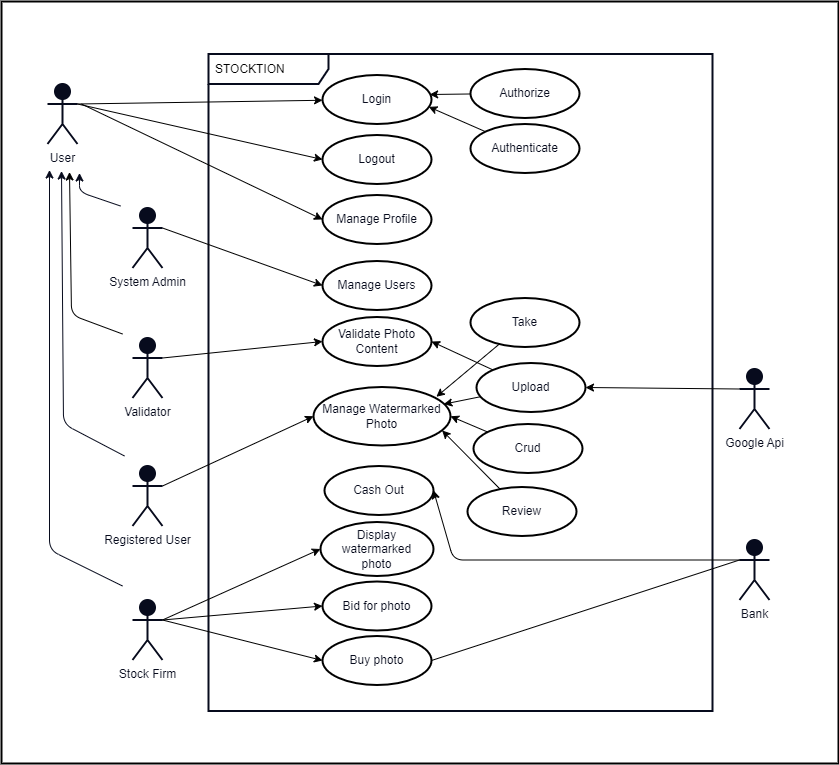

The diagram above was exported from draw.io. Its source (the exported page's mxGraphModel, read from the mxfile embedded in the PNG):
<mxGraphModel dx="1643" dy="1014" grid="0" gridSize="10" guides="1" tooltips="1" connect="1" arrows="1" fold="1" page="1" pageScale="1" pageWidth="850" pageHeight="1100" background="#FFFFFF" math="0" shadow="0">
  <root>
    <mxCell id="0" />
    <mxCell id="1" parent="0" />
    <mxCell id="65" value="STOCKTION" style="shape=umlFrame;whiteSpace=wrap;html=1;width=120;height=30;boundedLbl=1;verticalAlign=middle;align=left;spacingLeft=5;strokeWidth=2;swimlaneFillColor=none;perimeterSpacing=1;strokeColor=#070B1D;" vertex="1" parent="1">
      <mxGeometry x="213" y="270.5" width="504" height="657" as="geometry" />
    </mxCell>
    <mxCell id="11" style="edgeStyle=none;html=1;strokeColor=#070B1D;fontColor=#070B1D;" edge="1" parent="1">
      <mxGeometry relative="1" as="geometry">
        <mxPoint x="125" y="422.5" as="sourcePoint" />
        <mxPoint x="84" y="389.5" as="targetPoint" />
        <Array as="points">
          <mxPoint x="84" y="408.5" />
        </Array>
      </mxGeometry>
    </mxCell>
    <mxCell id="68" style="edgeStyle=none;rounded=1;html=1;exitX=1;exitY=0.3333333333333333;exitDx=0;exitDy=0;exitPerimeter=0;entryX=0;entryY=0.5;entryDx=0;entryDy=0;strokeColor=#000000;fontColor=#070B1D;" edge="1" parent="1" source="3" target="50">
      <mxGeometry relative="1" as="geometry" />
    </mxCell>
    <mxCell id="3" value="&lt;font color=&quot;#070b1d&quot;&gt;Registered User&lt;br&gt;&lt;/font&gt;" style="shape=umlActor;verticalLabelPosition=bottom;verticalAlign=top;html=1;strokeColor=#070B1D;strokeWidth=2;fillColor=#070B1D;gradientColor=none;" vertex="1" parent="1">
      <mxGeometry x="137" y="682.5" width="30" height="60" as="geometry" />
    </mxCell>
    <mxCell id="57" style="edgeStyle=none;rounded=1;html=1;entryX=0;entryY=0.5;entryDx=0;entryDy=0;strokeColor=#000000;fontColor=#070B1D;" edge="1" parent="1" target="20">
      <mxGeometry relative="1" as="geometry">
        <mxPoint x="86" y="320.5" as="sourcePoint" />
      </mxGeometry>
    </mxCell>
    <mxCell id="66" style="edgeStyle=none;rounded=1;html=1;strokeColor=#000000;fontColor=#070B1D;exitX=1;exitY=0.3333333333333333;exitDx=0;exitDy=0;exitPerimeter=0;" edge="1" parent="1" source="4" target="28">
      <mxGeometry relative="1" as="geometry" />
    </mxCell>
    <mxCell id="67" style="edgeStyle=none;rounded=1;html=1;exitX=1;exitY=0.3333333333333333;exitDx=0;exitDy=0;exitPerimeter=0;entryX=0;entryY=0.5;entryDx=0;entryDy=0;strokeColor=#000000;fontColor=#070B1D;" edge="1" parent="1" source="4" target="29">
      <mxGeometry relative="1" as="geometry" />
    </mxCell>
    <mxCell id="4" value="&lt;font color=&quot;#070b1d&quot;&gt;User&lt;br&gt;&lt;/font&gt;" style="shape=umlActor;verticalLabelPosition=bottom;verticalAlign=top;html=1;strokeColor=#070B1D;strokeWidth=2;fillColor=#070B1D;gradientColor=none;" vertex="1" parent="1">
      <mxGeometry x="52" y="300.5" width="30" height="60" as="geometry" />
    </mxCell>
    <mxCell id="16" value="Manage Users" style="ellipse;whiteSpace=wrap;html=1;strokeColor=#000000;strokeWidth=2;fontColor=#070B1D;fillColor=none;gradientColor=none;" vertex="1" parent="1">
      <mxGeometry x="327" y="477.5" width="109" height="49" as="geometry" />
    </mxCell>
    <mxCell id="20" value="Manage Profile" style="ellipse;whiteSpace=wrap;html=1;strokeColor=#000000;strokeWidth=2;fontColor=#070B1D;fillColor=none;gradientColor=none;" vertex="1" parent="1">
      <mxGeometry x="327" y="411.5" width="109" height="49" as="geometry" />
    </mxCell>
    <mxCell id="21" value="Cash Out" style="ellipse;whiteSpace=wrap;html=1;strokeColor=#000000;strokeWidth=2;fontColor=#070B1D;fillColor=none;gradientColor=none;" vertex="1" parent="1">
      <mxGeometry x="329" y="682.5" width="109" height="49" as="geometry" />
    </mxCell>
    <mxCell id="61" style="edgeStyle=none;rounded=1;html=1;strokeColor=#000000;fontColor=#070B1D;entryX=0.897;entryY=0.167;entryDx=0;entryDy=0;entryPerimeter=0;" edge="1" parent="1" source="23" target="50">
      <mxGeometry relative="1" as="geometry" />
    </mxCell>
    <mxCell id="23" value="Take" style="ellipse;whiteSpace=wrap;html=1;strokeColor=#000000;strokeWidth=2;fontColor=#070B1D;fillColor=none;gradientColor=none;" vertex="1" parent="1">
      <mxGeometry x="475" y="514.5" width="109" height="49" as="geometry" />
    </mxCell>
    <mxCell id="62" style="edgeStyle=none;rounded=1;html=1;entryX=0.951;entryY=0.293;entryDx=0;entryDy=0;entryPerimeter=0;strokeColor=#000000;fontColor=#070B1D;" edge="1" parent="1" source="24" target="50">
      <mxGeometry relative="1" as="geometry" />
    </mxCell>
    <mxCell id="72" style="edgeStyle=none;rounded=1;html=1;entryX=1;entryY=0.5;entryDx=0;entryDy=0;strokeColor=#000000;fontColor=#070B1D;" edge="1" parent="1" source="24" target="69">
      <mxGeometry relative="1" as="geometry" />
    </mxCell>
    <mxCell id="24" value="Upload" style="ellipse;whiteSpace=wrap;html=1;strokeColor=#000000;strokeWidth=2;fontColor=#070B1D;fillColor=none;gradientColor=none;" vertex="1" parent="1">
      <mxGeometry x="481" y="579.5" width="109" height="49" as="geometry" />
    </mxCell>
    <mxCell id="28" value="Login" style="ellipse;whiteSpace=wrap;html=1;strokeColor=#000000;strokeWidth=2;fontColor=#070B1D;fillColor=none;gradientColor=none;" vertex="1" parent="1">
      <mxGeometry x="327" y="291.5" width="109" height="49" as="geometry" />
    </mxCell>
    <mxCell id="29" value="Logout" style="ellipse;whiteSpace=wrap;html=1;strokeColor=#000000;strokeWidth=2;fontColor=#070B1D;fillColor=none;gradientColor=none;" vertex="1" parent="1">
      <mxGeometry x="327" y="351.5" width="109" height="49" as="geometry" />
    </mxCell>
    <mxCell id="31" value="Bid for photo" style="ellipse;whiteSpace=wrap;html=1;strokeColor=#000000;strokeWidth=2;fontColor=#070B1D;fillColor=none;gradientColor=none;" vertex="1" parent="1">
      <mxGeometry x="327" y="798" width="109" height="49" as="geometry" />
    </mxCell>
    <mxCell id="84" style="edgeStyle=none;rounded=1;html=1;exitX=0;exitY=0.3333333333333333;exitDx=0;exitDy=0;exitPerimeter=0;entryX=1;entryY=0.5;entryDx=0;entryDy=0;strokeColor=#000000;fontColor=#070B1D;" edge="1" parent="1" source="33" target="21">
      <mxGeometry relative="1" as="geometry">
        <Array as="points">
          <mxPoint x="458" y="776.5" />
        </Array>
      </mxGeometry>
    </mxCell>
    <mxCell id="33" value="&lt;font color=&quot;#070b1d&quot;&gt;Bank&lt;br&gt;&lt;/font&gt;" style="shape=umlActor;verticalLabelPosition=bottom;verticalAlign=top;html=1;strokeColor=#070B1D;strokeWidth=2;fillColor=#070B1D;gradientColor=none;" vertex="1" parent="1">
      <mxGeometry x="744" y="756.5" width="30" height="60" as="geometry" />
    </mxCell>
    <mxCell id="88" style="edgeStyle=none;rounded=1;html=1;exitX=0;exitY=0.3333333333333333;exitDx=0;exitDy=0;exitPerimeter=0;entryX=1;entryY=0.5;entryDx=0;entryDy=0;strokeColor=#000000;fontColor=#070B1D;" edge="1" parent="1" source="34" target="24">
      <mxGeometry relative="1" as="geometry" />
    </mxCell>
    <mxCell id="34" value="&lt;font color=&quot;#070b1d&quot;&gt;Google Api&lt;br&gt;&lt;/font&gt;" style="shape=umlActor;verticalLabelPosition=bottom;verticalAlign=top;html=1;strokeColor=#070B1D;strokeWidth=2;fillColor=#070B1D;gradientColor=none;" vertex="1" parent="1">
      <mxGeometry x="744" y="585.5" width="30" height="60" as="geometry" />
    </mxCell>
    <mxCell id="78" style="edgeStyle=none;rounded=1;html=1;exitX=1;exitY=0.3333333333333333;exitDx=0;exitDy=0;exitPerimeter=0;entryX=0;entryY=0.5;entryDx=0;entryDy=0;strokeColor=#000000;fontColor=#070B1D;" edge="1" parent="1" source="35" target="31">
      <mxGeometry relative="1" as="geometry" />
    </mxCell>
    <mxCell id="79" style="edgeStyle=none;rounded=1;html=1;exitX=1;exitY=0.3333333333333333;exitDx=0;exitDy=0;exitPerimeter=0;entryX=0;entryY=0.5;entryDx=0;entryDy=0;strokeColor=#000000;fontColor=#070B1D;" edge="1" parent="1" source="35" target="43">
      <mxGeometry relative="1" as="geometry" />
    </mxCell>
    <mxCell id="80" style="edgeStyle=none;rounded=1;html=1;exitX=1;exitY=0.3333333333333333;exitDx=0;exitDy=0;exitPerimeter=0;entryX=0;entryY=0.5;entryDx=0;entryDy=0;strokeColor=#000000;fontColor=#070B1D;" edge="1" parent="1" source="35" target="44">
      <mxGeometry relative="1" as="geometry" />
    </mxCell>
    <mxCell id="35" value="&lt;font color=&quot;#070b1d&quot;&gt;Stock Firm&lt;br&gt;&lt;/font&gt;" style="shape=umlActor;verticalLabelPosition=bottom;verticalAlign=top;html=1;strokeColor=#070B1D;strokeWidth=2;fillColor=#070B1D;gradientColor=none;" vertex="1" parent="1">
      <mxGeometry x="137" y="816.5" width="30" height="60" as="geometry" />
    </mxCell>
    <mxCell id="58" style="edgeStyle=none;rounded=1;html=1;exitX=1;exitY=0.3333333333333333;exitDx=0;exitDy=0;exitPerimeter=0;entryX=0;entryY=0.5;entryDx=0;entryDy=0;strokeColor=#000000;fontColor=#070B1D;" edge="1" parent="1" source="38" target="16">
      <mxGeometry relative="1" as="geometry" />
    </mxCell>
    <mxCell id="38" value="&lt;font color=&quot;#070b1d&quot;&gt;System Admin&lt;br&gt;&lt;/font&gt;" style="shape=umlActor;verticalLabelPosition=bottom;verticalAlign=top;html=1;strokeColor=#070B1D;strokeWidth=2;fillColor=#070B1D;gradientColor=none;" vertex="1" parent="1">
      <mxGeometry x="137" y="424.5" width="30" height="60" as="geometry" />
    </mxCell>
    <mxCell id="39" style="edgeStyle=none;html=1;strokeColor=#070B1D;fontColor=#070B1D;" edge="1" parent="1">
      <mxGeometry relative="1" as="geometry">
        <mxPoint x="129" y="672.5" as="sourcePoint" />
        <mxPoint x="66" y="387.5" as="targetPoint" />
        <Array as="points">
          <mxPoint x="68" y="640.5" />
        </Array>
      </mxGeometry>
    </mxCell>
    <mxCell id="40" style="edgeStyle=none;html=1;strokeColor=#070B1D;fontColor=#070B1D;" edge="1" parent="1">
      <mxGeometry relative="1" as="geometry">
        <mxPoint x="127" y="802.5" as="sourcePoint" />
        <mxPoint x="54" y="386.5" as="targetPoint" />
        <Array as="points">
          <mxPoint x="54" y="766.5" />
        </Array>
      </mxGeometry>
    </mxCell>
    <mxCell id="43" value="Buy photo" style="ellipse;whiteSpace=wrap;html=1;strokeColor=#000000;strokeWidth=2;fontColor=#070B1D;fillColor=none;gradientColor=none;" vertex="1" parent="1">
      <mxGeometry x="327" y="852.5" width="109" height="49" as="geometry" />
    </mxCell>
    <mxCell id="44" value="Display watermarked&lt;br&gt;photo" style="ellipse;whiteSpace=wrap;html=1;strokeColor=#000000;strokeWidth=2;fontColor=#070B1D;fillColor=none;gradientColor=none;" vertex="1" parent="1">
      <mxGeometry x="325" y="738.5" width="113" height="54" as="geometry" />
    </mxCell>
    <mxCell id="64" style="edgeStyle=none;rounded=1;html=1;entryX=0.939;entryY=0.743;entryDx=0;entryDy=0;entryPerimeter=0;strokeColor=#000000;fontColor=#070B1D;" edge="1" parent="1" source="48" target="50">
      <mxGeometry relative="1" as="geometry" />
    </mxCell>
    <mxCell id="48" value="Review" style="ellipse;whiteSpace=wrap;html=1;strokeColor=#000000;strokeWidth=2;fontColor=#070B1D;fillColor=none;gradientColor=none;" vertex="1" parent="1">
      <mxGeometry x="472" y="703.5" width="109" height="49" as="geometry" />
    </mxCell>
    <mxCell id="50" value="Manage Watermarked Photo" style="ellipse;whiteSpace=wrap;html=1;strokeColor=#000000;strokeWidth=2;fontColor=#070B1D;fillColor=none;gradientColor=none;" vertex="1" parent="1">
      <mxGeometry x="318" y="603.5" width="137" height="58.5" as="geometry" />
    </mxCell>
    <mxCell id="63" style="edgeStyle=none;rounded=1;html=1;entryX=1;entryY=0.5;entryDx=0;entryDy=0;strokeColor=#000000;fontColor=#070B1D;" edge="1" parent="1" source="51" target="50">
      <mxGeometry relative="1" as="geometry" />
    </mxCell>
    <mxCell id="51" value="Crud" style="ellipse;whiteSpace=wrap;html=1;strokeColor=#000000;strokeWidth=2;fontColor=#070B1D;fillColor=none;gradientColor=none;" vertex="1" parent="1">
      <mxGeometry x="478" y="640.5" width="109" height="49" as="geometry" />
    </mxCell>
    <mxCell id="55" style="edgeStyle=none;rounded=1;html=1;entryX=0.983;entryY=0.398;entryDx=0;entryDy=0;entryPerimeter=0;strokeColor=#000000;fontColor=#070B1D;" edge="1" parent="1" source="53" target="28">
      <mxGeometry relative="1" as="geometry" />
    </mxCell>
    <mxCell id="53" value="Authorize" style="ellipse;whiteSpace=wrap;html=1;strokeColor=#000000;strokeWidth=2;fontColor=#070B1D;fillColor=none;gradientColor=none;" vertex="1" parent="1">
      <mxGeometry x="475" y="285.5" width="109" height="49" as="geometry" />
    </mxCell>
    <mxCell id="56" style="edgeStyle=none;rounded=1;html=1;entryX=0.975;entryY=0.65;entryDx=0;entryDy=0;entryPerimeter=0;strokeColor=#000000;fontColor=#070B1D;" edge="1" parent="1" source="54" target="28">
      <mxGeometry relative="1" as="geometry" />
    </mxCell>
    <mxCell id="54" value="Authenticate" style="ellipse;whiteSpace=wrap;html=1;strokeColor=#000000;strokeWidth=2;fontColor=#070B1D;fillColor=none;gradientColor=none;" vertex="1" parent="1">
      <mxGeometry x="475" y="340.5" width="109" height="49" as="geometry" />
    </mxCell>
    <mxCell id="69" value="Validate Photo&lt;br&gt;Content" style="ellipse;whiteSpace=wrap;html=1;strokeColor=#000000;strokeWidth=2;fontColor=#070B1D;fillColor=none;gradientColor=none;" vertex="1" parent="1">
      <mxGeometry x="327" y="533.5" width="109" height="49" as="geometry" />
    </mxCell>
    <mxCell id="76" style="edgeStyle=none;rounded=1;html=1;strokeColor=#000000;fontColor=#070B1D;" edge="1" parent="1">
      <mxGeometry relative="1" as="geometry">
        <mxPoint x="74" y="388.5" as="targetPoint" />
        <mxPoint x="127" y="550.5" as="sourcePoint" />
        <Array as="points">
          <mxPoint x="76" y="531.5" />
        </Array>
      </mxGeometry>
    </mxCell>
    <mxCell id="77" style="edgeStyle=none;rounded=1;html=1;entryX=0;entryY=0.5;entryDx=0;entryDy=0;strokeColor=#000000;fontColor=#070B1D;exitX=1;exitY=0.3333333333333333;exitDx=0;exitDy=0;exitPerimeter=0;" edge="1" parent="1" source="75" target="69">
      <mxGeometry relative="1" as="geometry" />
    </mxCell>
    <mxCell id="75" value="&lt;font color=&quot;#070b1d&quot;&gt;Validator&lt;br&gt;&lt;/font&gt;" style="shape=umlActor;verticalLabelPosition=bottom;verticalAlign=top;html=1;strokeColor=#070B1D;strokeWidth=2;fillColor=#070B1D;gradientColor=none;" vertex="1" parent="1">
      <mxGeometry x="137" y="554.5" width="30" height="60" as="geometry" />
    </mxCell>
    <mxCell id="86" value="" style="endArrow=none;html=1;rounded=1;strokeColor=#000000;fontColor=#070B1D;exitX=1;exitY=0.5;exitDx=0;exitDy=0;entryX=0;entryY=0.3333333333333333;entryDx=0;entryDy=0;entryPerimeter=0;" edge="1" parent="1" source="43" target="33">
      <mxGeometry width="50" height="50" relative="1" as="geometry">
        <mxPoint x="472" y="894.5" as="sourcePoint" />
        <mxPoint x="522" y="844.5" as="targetPoint" />
      </mxGeometry>
    </mxCell>
    <mxCell id="89" value="" style="rounded=0;whiteSpace=wrap;html=1;strokeColor=#000000;strokeWidth=2;fontColor=#070B1D;fillColor=none;gradientColor=none;" vertex="1" parent="1">
      <mxGeometry x="6" y="218" width="837" height="762" as="geometry" />
    </mxCell>
  </root>
</mxGraphModel>